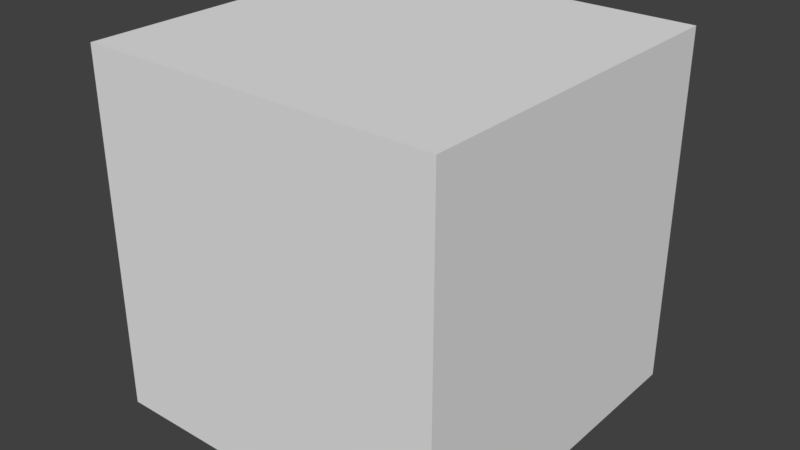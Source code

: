 # Source: Cube.blend  (saved by Blender 2.78.0; exported with 4.5.12 LTS)
import bpy
from mathutils import Matrix  # noqa: F401  (used for matrix-valued properties, if any)

bpy.ops.wm.read_factory_settings(use_empty=True)
scene = bpy.context.scene
scene.name = 'Scene'

# ---- collections
col_collection_1 = bpy.data.collections.new('Collection 1'); scene.collection.children.link(col_collection_1)

# ---- materials (node trees are filled in below, after node groups)
mat_material_001 = bpy.data.materials.new('Material.001')
mat_material_001.alpha_threshold = 0.0
mat_material_001.use_transparent_shadow = False
mat_material_001.roughness = 0.5

# ---- material node trees

# ---- world
world_world = bpy.data.worlds.new('World'); scene.world = world_world
world_world.color = (0.05088, 0.05088, 0.05088)
world_world.use_sun_shadow = False
world_world.sun_shadow_jitter_overblur = 0.0
world_world.cycles.sampling_method = 'MANUAL'

# ---- meshes
me_cube = bpy.data.meshes.new('Cube')
me_cube.from_pydata([(-1.0, -1.0, -1.0), (-1.0, -1.0, 1.0), (-1.0, 1.0, -1.0), (-1.0, 1.0, 1.0), (1.0, -1.0, -1.0), (1.0, -1.0, 1.0), (1.0, 1.0, -1.0), (1.0, 1.0, 1.0)], [], [(0, 1, 3, 2), (2, 3, 7, 6), (6, 7, 5, 4), (4, 5, 1, 0), (2, 6, 4, 0), (7, 3, 1, 5)])
me_cube.materials.append(mat_material_001)
me_cube.use_remesh_preserve_volume = False
me_cube.use_remesh_preserve_attributes = False
me_cube.use_mirror_vertex_groups = False
me_cube.update()

# ---- objects
ob_cube = bpy.data.objects.new('Cube', me_cube)

# ---- transforms, parenting, visibility, modifiers, constraints
ob_cube.location = (0.0, 0.0, 0.0)
ob_cube.lineart.crease_threshold = 0.0

# ---- collection membership
col_collection_1.objects.link(ob_cube)

# ---- scene / render settings (as saved in the file)
scene.frame_start = 1; scene.frame_end = 250; scene.frame_set(1)
scene.render.engine = 'BLENDER_EEVEE_NEXT'
scene.render.resolution_percentage = 50
scene.render.dither_intensity = 0.0
scene.cycles.use_denoising = False
scene.cycles.samples = 128
scene.cycles.sampling_pattern = 'TABULATED_SOBOL'
scene.cycles.light_sampling_threshold = 0.0
scene.cycles.use_adaptive_sampling = False
scene.cycles.use_light_tree = False
scene.cycles.blur_glossy = 0.0
scene.cycles.sample_clamp_indirect = 0.0
scene.view_settings.view_transform = 'Standard'
bpy.context.view_layer.update()

# ---- added for rendering (the .blend has no active camera and no usable light): camera, sun
cam_auto = bpy.data.cameras.new('AutoCamera')
cam_auto.lens = 50.0
cam_auto.sensor_width = 36.0
cam_auto.clip_end = 1000.0
ob_auto_camera = bpy.data.objects.new('AutoCamera', cam_auto)
scene.collection.objects.link(ob_auto_camera)
ob_auto_camera.location = (3.20507, -3.84609, 2.56406)
ob_auto_camera.rotation_euler = (1.09748, -7.21219e-08, 0.694738)
scene.camera = ob_auto_camera
light_auto_sun = bpy.data.lights.new('AutoSun', 'SUN')
light_auto_sun.energy = 3.0
light_auto_sun.angle = 0.0523599
ob_auto_sun = bpy.data.objects.new('AutoSun', light_auto_sun)
scene.collection.objects.link(ob_auto_sun)
ob_auto_sun.rotation_euler = (0.872665, 0.174533, 0.523599)
bpy.context.view_layer.update()
